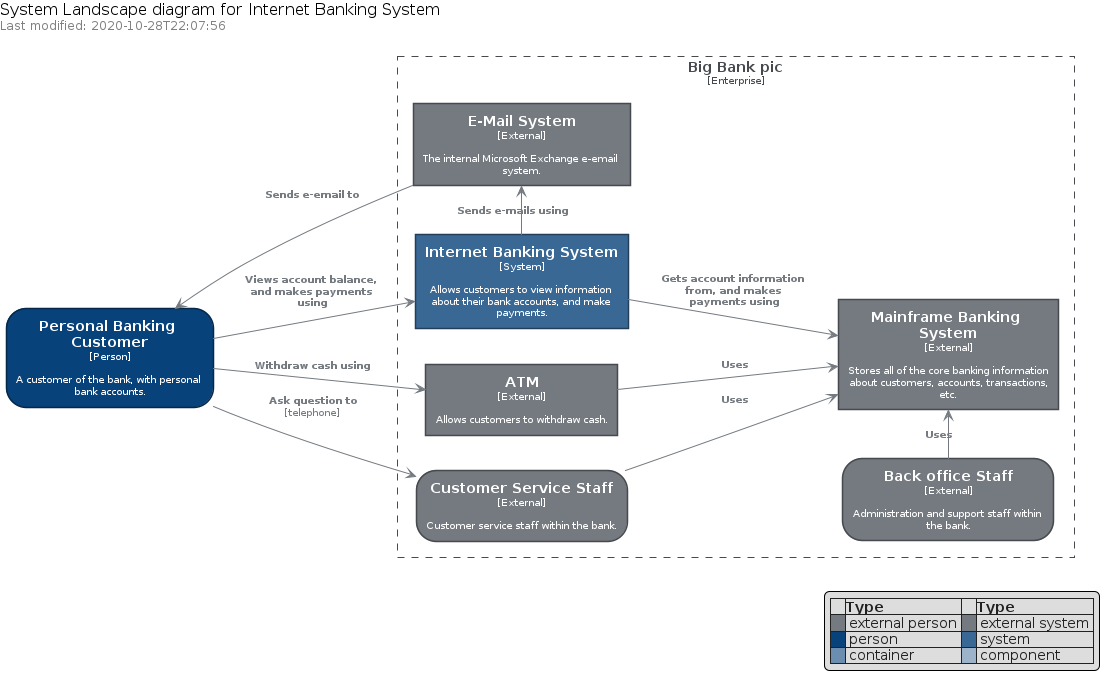

The diagram above was rendered by PlantUML. Its source (embedded in the PNG):
@startuml









hide stereotype

skinparam wrapWidth 200
skinparam maxMessageSize 150
skinparam DefaultFontSize 14
skinparam DefaultFontColor #212121





















hide stereotype

skinparam defaultTextAlignment center
skinparam wrapWidth 200
skinparam maxMessageSize 150








skinparam Arrow {
    Color #747A80
    FontColor #747A80
    FontSize 10
}

skinparam rectangle {
    StereotypeFontSize 10
    FontSize 10
    shadowing false
}

skinparam database {
    StereotypeFontSize 10
    FontSize 10
    shadowing false
}

skinparam rectangle<<Boundary>> {
    StereotypeFontColor #46494D
    FontColor #46494D
    FontStyle none
    BorderColor #46494D
    BorderStyle dashed
    BackgroundColor transparent
}

skinparam rectangle<<ExternalPerson>> {
    StereotypeFontColor White
    FontColor White
    BorderColor #46494D
    BackgroundColor #747A80
    roundCorner 40
}

skinparam rectangle<<ExternalSystem>> {
    StereotypeFontColor White
    FontColor White
    BorderColor #46494D
    BackgroundColor #747A80
}

skinparam rectangle<<Person>> {
    StereotypeFontColor White
    FontColor White
    BorderColor #05284A
    BackgroundColor #08427B
    roundCorner 40
}

skinparam rectangle<<System>> {
    StereotypeFontColor White
    FontColor White
    BorderColor #223E59
    BackgroundColor #396895
}

skinparam rectangle<<Container>> {
    StereotypeFontColor White
    FontColor White
    BorderColor #40556A
    BackgroundColor #6B8EB0
}

skinparam database<<Container>> {
    StereotypeFontColor White
    FontColor White
    BorderColor #40556A
    BackgroundColor #6B8EB0
}

skinparam rectangle<<Component>> {
    StereotypeFontColor White
    FontColor White
    BorderColor #5E6B79
    BackgroundColor #9CB3CA
}










    legend right
    |=   |=Type|=   |=Type|
    |<#747A80>| external person |<#747A80>| external system |
    |<#08427B>| person |<#396895>| system |
    |<#6B8EB0>| container |<#9CB3CA>| component |
    endlegend
  left header
  <color:black><size:16>System Landscape diagram for Internet Banking System</size></color>
  <color:grey><size:12>Last modified: 2020-10-28T22:07:56</size></color>
  end header

left to right direction


        rectangle pbc <<Person>> [
    <b><size:14>Personal Banking Customer</size></b>
        <size:10>[Person]</size>

      A customer of the bank, with personal bank accounts.
  ]
        rectangle enterprise <<Boundary>> as "<b><size:14>Big Bank pic</size></b>\n<size:10>[Enterprise]</size>" {
        rectangle atm <<ExternalSystem>> [
    <b><size:14>ATM</size></b>
        <size:10>[External]</size>

      Allows customers to withdraw cash.
  ]
        rectangle css <<ExternalPerson>> [
    <b><size:14>Customer Service Staff</size></b>
        <size:10>[External]</size>

      Customer service staff within the bank.
  ]
        rectangle bos <<ExternalPerson>> [
    <b><size:14>Back office Staff</size></b>
        <size:10>[External]</size>

      Administration and support staff within the bank.
  ]
        rectangle ibs <<System>> [
    <b><size:14>Internet Banking System</size></b>
        <size:10>[System]</size>

      Allows customers to view information about their bank accounts, and make payments.
  ]
        rectangle mbs <<ExternalSystem>> [
    <b><size:14>Mainframe Banking System</size></b>
        <size:10>[External]</size>

      Stores all of the core banking information about customers, accounts, transactions, etc.
  ]
        rectangle ems <<ExternalSystem>> [
    <b><size:14>E-Mail System</size></b>
        <size:10>[External]</size>

      The internal Microsoft Exchange e-email system.
  ]
}

pbc --> atm :         <b><size:10>Withdraw cash using</size></b>
pbc --> css :         <b><size:10>Ask question to</size></b>\n<size:10>[telephone]</size>
pbc --> ibs :         <b><size:10>Views account balance, and makes payments using</size></b>
ibs -left-> ems :         <b><size:10>Sends e-mails using</size></b>
ems -up-> pbc:         <b><size:10>Sends e-email to</size></b>
ibs --> mbs:         <b><size:10>Gets account information from, and makes payments using</size></b>
atm --> mbs :         <b><size:10>Uses</size></b>
css --> mbs :         <b><size:10>Uses</size></b>
bos -> mbs :         <b><size:10>Uses</size></b>
@enduml